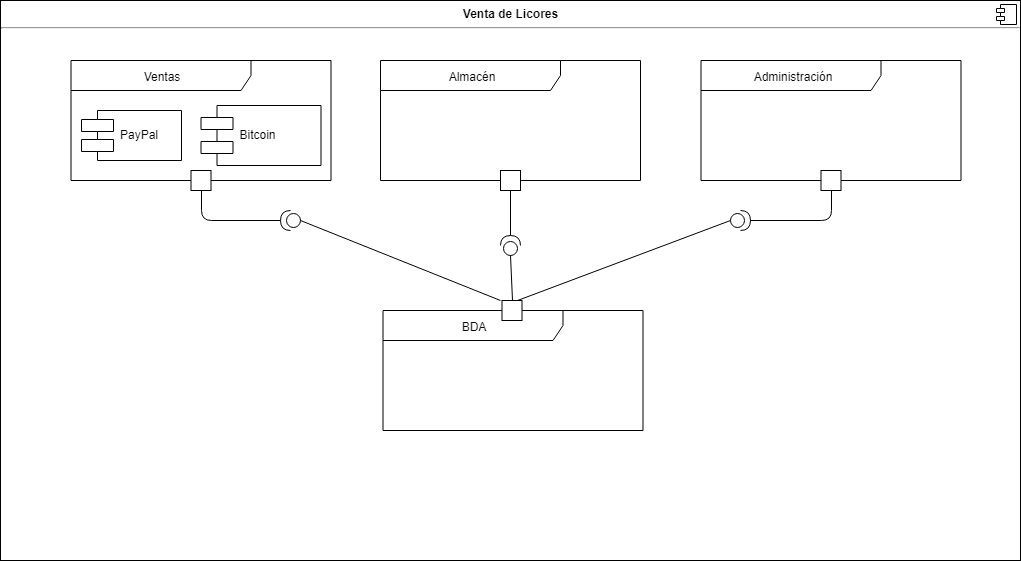

The diagram above was exported from draw.io. Its source (the exported page's mxGraphModel, read from the mxfile embedded in the PNG):
<mxGraphModel dx="1250" dy="501" grid="1" gridSize="10" guides="1" tooltips="1" connect="1" arrows="1" fold="1" page="1" pageScale="1" pageWidth="827" pageHeight="1169" math="0" shadow="0">
  <root>
    <mxCell id="0" />
    <mxCell id="1" parent="0" />
    <mxCell id="vC5uxqLktcBCVIZQamWC-1" value="&lt;p style=&quot;margin: 0px ; margin-top: 6px ; text-align: center&quot;&gt;&lt;b&gt;Venta de Licores&lt;/b&gt;&lt;/p&gt;&lt;hr&gt;&lt;p style=&quot;margin: 0px ; margin-left: 8px&quot;&gt;&lt;br&gt;&lt;/p&gt;" style="align=left;overflow=fill;html=1;" parent="1" vertex="1">
      <mxGeometry x="30" y="80" width="1020" height="560" as="geometry" />
    </mxCell>
    <mxCell id="vC5uxqLktcBCVIZQamWC-2" value="" style="shape=component;jettyWidth=8;jettyHeight=4;" parent="vC5uxqLktcBCVIZQamWC-1" vertex="1">
      <mxGeometry x="1" width="20" height="20" relative="1" as="geometry">
        <mxPoint x="-24" y="4" as="offset" />
      </mxGeometry>
    </mxCell>
    <mxCell id="FLH9BVy8rqOEXAnp5Us3-6" value="Ventas" style="shape=umlFrame;whiteSpace=wrap;html=1;width=180;height=30;" parent="vC5uxqLktcBCVIZQamWC-1" vertex="1">
      <mxGeometry x="70.5" y="60" width="260" height="120" as="geometry" />
    </mxCell>
    <mxCell id="slUcg5nOG24hfQO0CoUT-5" value="Almacén" style="shape=umlFrame;whiteSpace=wrap;html=1;width=180;height=30;" parent="vC5uxqLktcBCVIZQamWC-1" vertex="1">
      <mxGeometry x="380" y="60" width="260" height="120" as="geometry" />
    </mxCell>
    <mxCell id="slUcg5nOG24hfQO0CoUT-6" value="Administración" style="shape=umlFrame;whiteSpace=wrap;html=1;width=180;height=30;" parent="vC5uxqLktcBCVIZQamWC-1" vertex="1">
      <mxGeometry x="700.5" y="60" width="260" height="120" as="geometry" />
    </mxCell>
    <mxCell id="slUcg5nOG24hfQO0CoUT-7" value="BDA" style="shape=umlFrame;whiteSpace=wrap;html=1;width=180;height=30;" parent="vC5uxqLktcBCVIZQamWC-1" vertex="1">
      <mxGeometry x="382.5" y="310" width="260" height="120" as="geometry" />
    </mxCell>
    <mxCell id="slUcg5nOG24hfQO0CoUT-8" value="" style="whiteSpace=wrap;html=1;aspect=fixed;" parent="vC5uxqLktcBCVIZQamWC-1" vertex="1">
      <mxGeometry x="501.5" y="300" width="20" height="20" as="geometry" />
    </mxCell>
    <mxCell id="slUcg5nOG24hfQO0CoUT-9" value="" style="whiteSpace=wrap;html=1;aspect=fixed;" parent="vC5uxqLktcBCVIZQamWC-1" vertex="1">
      <mxGeometry x="500" y="170" width="20" height="20" as="geometry" />
    </mxCell>
    <mxCell id="slUcg5nOG24hfQO0CoUT-10" value="" style="whiteSpace=wrap;html=1;aspect=fixed;" parent="vC5uxqLktcBCVIZQamWC-1" vertex="1">
      <mxGeometry x="820.5" y="170" width="20" height="20" as="geometry" />
    </mxCell>
    <mxCell id="slUcg5nOG24hfQO0CoUT-11" value="" style="whiteSpace=wrap;html=1;aspect=fixed;" parent="vC5uxqLktcBCVIZQamWC-1" vertex="1">
      <mxGeometry x="190.5" y="170" width="20" height="20" as="geometry" />
    </mxCell>
    <mxCell id="slUcg5nOG24hfQO0CoUT-12" value="" style="shape=providedRequiredInterface;html=1;verticalLabelPosition=bottom;rotation=-180;" parent="vC5uxqLktcBCVIZQamWC-1" vertex="1">
      <mxGeometry x="280" y="210" width="20" height="20" as="geometry" />
    </mxCell>
    <mxCell id="slUcg5nOG24hfQO0CoUT-13" value="" style="shape=providedRequiredInterface;html=1;verticalLabelPosition=bottom;rotation=0;" parent="vC5uxqLktcBCVIZQamWC-1" vertex="1">
      <mxGeometry x="730" y="210" width="20" height="20" as="geometry" />
    </mxCell>
    <mxCell id="slUcg5nOG24hfQO0CoUT-15" value="" style="endArrow=none;html=1;entryX=1;entryY=0.5;entryDx=0;entryDy=0;entryPerimeter=0;exitX=0.5;exitY=1;exitDx=0;exitDy=0;" parent="vC5uxqLktcBCVIZQamWC-1" source="slUcg5nOG24hfQO0CoUT-11" target="slUcg5nOG24hfQO0CoUT-12" edge="1">
      <mxGeometry width="50" height="50" relative="1" as="geometry">
        <mxPoint x="190" y="360" as="sourcePoint" />
        <mxPoint x="240" y="310" as="targetPoint" />
        <Array as="points">
          <mxPoint x="201" y="220" />
        </Array>
      </mxGeometry>
    </mxCell>
    <mxCell id="slUcg5nOG24hfQO0CoUT-16" value="" style="shape=providedRequiredInterface;html=1;verticalLabelPosition=bottom;rotation=-90;" parent="vC5uxqLktcBCVIZQamWC-1" vertex="1">
      <mxGeometry x="500" y="235" width="20" height="20" as="geometry" />
    </mxCell>
    <mxCell id="slUcg5nOG24hfQO0CoUT-17" value="" style="endArrow=none;html=1;entryX=0.5;entryY=1;entryDx=0;entryDy=0;exitX=1;exitY=0.5;exitDx=0;exitDy=0;exitPerimeter=0;" parent="vC5uxqLktcBCVIZQamWC-1" source="slUcg5nOG24hfQO0CoUT-13" target="slUcg5nOG24hfQO0CoUT-10" edge="1">
      <mxGeometry width="50" height="50" relative="1" as="geometry">
        <mxPoint x="860" y="310" as="sourcePoint" />
        <mxPoint x="910" y="260" as="targetPoint" />
        <Array as="points">
          <mxPoint x="831" y="220" />
        </Array>
      </mxGeometry>
    </mxCell>
    <mxCell id="slUcg5nOG24hfQO0CoUT-18" value="" style="endArrow=none;html=1;entryX=0.5;entryY=1;entryDx=0;entryDy=0;exitX=1;exitY=0.5;exitDx=0;exitDy=0;exitPerimeter=0;" parent="vC5uxqLktcBCVIZQamWC-1" source="slUcg5nOG24hfQO0CoUT-16" target="slUcg5nOG24hfQO0CoUT-9" edge="1">
      <mxGeometry width="50" height="50" relative="1" as="geometry">
        <mxPoint x="230" y="440" as="sourcePoint" />
        <mxPoint x="280" y="390" as="targetPoint" />
      </mxGeometry>
    </mxCell>
    <mxCell id="slUcg5nOG24hfQO0CoUT-19" value="" style="endArrow=none;html=1;entryX=0;entryY=0.5;entryDx=0;entryDy=0;entryPerimeter=0;exitX=0.5;exitY=0;exitDx=0;exitDy=0;" parent="vC5uxqLktcBCVIZQamWC-1" source="slUcg5nOG24hfQO0CoUT-8" target="slUcg5nOG24hfQO0CoUT-16" edge="1">
      <mxGeometry width="50" height="50" relative="1" as="geometry">
        <mxPoint x="320" y="350" as="sourcePoint" />
        <mxPoint x="370" y="300" as="targetPoint" />
      </mxGeometry>
    </mxCell>
    <mxCell id="slUcg5nOG24hfQO0CoUT-20" value="" style="endArrow=none;html=1;exitX=0;exitY=0.5;exitDx=0;exitDy=0;exitPerimeter=0;" parent="vC5uxqLktcBCVIZQamWC-1" source="slUcg5nOG24hfQO0CoUT-12" edge="1">
      <mxGeometry width="50" height="50" relative="1" as="geometry">
        <mxPoint x="370" y="270" as="sourcePoint" />
        <mxPoint x="500" y="300" as="targetPoint" />
      </mxGeometry>
    </mxCell>
    <mxCell id="slUcg5nOG24hfQO0CoUT-21" value="" style="endArrow=none;html=1;entryX=0;entryY=0.5;entryDx=0;entryDy=0;entryPerimeter=0;exitX=0.75;exitY=0;exitDx=0;exitDy=0;" parent="vC5uxqLktcBCVIZQamWC-1" source="slUcg5nOG24hfQO0CoUT-8" target="slUcg5nOG24hfQO0CoUT-13" edge="1">
      <mxGeometry width="50" height="50" relative="1" as="geometry">
        <mxPoint x="660" y="310" as="sourcePoint" />
        <mxPoint x="710" y="260" as="targetPoint" />
      </mxGeometry>
    </mxCell>
    <mxCell id="slUcg5nOG24hfQO0CoUT-22" value="PayPal" style="shape=component;align=left;spacingLeft=36;" parent="vC5uxqLktcBCVIZQamWC-1" vertex="1">
      <mxGeometry x="81" y="110" width="100" height="50" as="geometry" />
    </mxCell>
    <mxCell id="slUcg5nOG24hfQO0CoUT-23" value="Bitcoin" style="shape=component;align=left;spacingLeft=36;" parent="vC5uxqLktcBCVIZQamWC-1" vertex="1">
      <mxGeometry x="200.5" y="105" width="120" height="60" as="geometry" />
    </mxCell>
  </root>
</mxGraphModel>